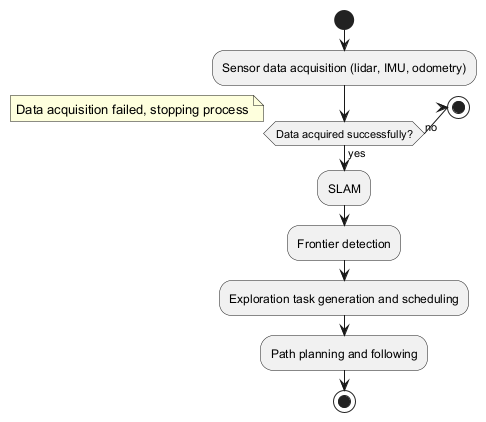

The diagram above was rendered by PlantUML. Its source (embedded in the PNG):
@startuml
start
:Sensor data acquisition (lidar, IMU, odometry);
if (Data acquired successfully?) then (yes)
  :SLAM;
  :Frontier detection;
  :Exploration task generation and scheduling;
  :Path planning and following;
else (no)
  note right: Data acquisition failed, stopping process
  stop
endif
stop
@enduml